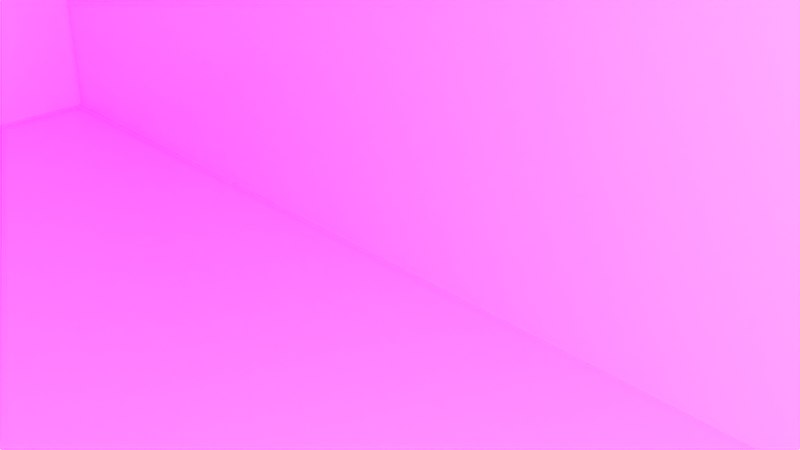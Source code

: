# Source: freezer.blend  (saved by Blender 2.93.20; exported with 4.5.12 LTS)
import bpy
from mathutils import Matrix  # noqa: F401  (used for matrix-valued properties, if any)

bpy.ops.wm.read_factory_settings(use_empty=True)
scene = bpy.context.scene
scene.name = 'Scene'

# ---- collections
col_collection = bpy.data.collections.new('Collection'); scene.collection.children.link(col_collection)

# ---- images (referenced by path relative to the original .blend; pixels are not part of the script)
import os
ASSET_DIR = os.environ.get("B2B_ASSET_DIR", "")  # directory of the original .blend (textures are referenced by path, not embedded)
HERE = os.path.dirname(os.path.abspath(__file__))  # packed textures are extracted next to this script under _unpacked/

def load_image(name, relpath, width, height, colorspace="sRGB"):
    """Load a texture the original file referenced (path relative to the .blend, or extracted next to this script)."""
    p = next((c for c in (os.path.join(HERE, relpath), os.path.join(ASSET_DIR, relpath)) if relpath and os.path.exists(c)), "")
    if p:
        img = bpy.data.images.load(p, check_existing=True)
        img.name = name
    else:  # same state as the original file: an image datablock whose file is absent (Cycles renders it pink)
        img = bpy.data.images.new(name, width, height)
        img.source = "FILE"
        img.filepath = "//" + (relpath or name)
    img.colorspace_settings.name = colorspace
    return img
img_oscilloscope_jpg = load_image('oscilloscope.jpg', 'oscilloscope.jpg', 1024, 1024, 'sRGB')

# ---- materials (node trees are filled in below, after node groups)
mat_material = bpy.data.materials.new('Material')
mat_material.alpha_threshold = 0.0
mat_material.use_transparent_shadow = False
mat_material.line_color = (0.0, 0.0, 0.0, 1.0)

# ---- material node trees
mat_material.use_nodes = True; mat_material.node_tree.nodes.clear()
_N = mat_material.node_tree.nodes; _L = mat_material.node_tree.links
n0 = _N.new('ShaderNodeOutputMaterial'); n0.name = 'Material Output'; n0.location = (300, 300)
n1 = _N.new('ShaderNodeBsdfPrincipled'); n1.name = 'Principled BSDF'; n1.location = (10, 300)
n1.distribution = 'GGX'
n1.subsurface_method = 'BURLEY'
n1.inputs[2].default_value = 0.4
n1.inputs[3].default_value = 1.45
n1.inputs[27].default_value = (0.0, 0.0, 0.0, 1.0)
n1.inputs[28].default_value = 1.0
n2 = _N.new('ShaderNodeTexImage'); n2.name = 'Image Texture'; n2.location = (-642, 304)
n2.image = img_oscilloscope_jpg
_L.new(n1.outputs[0], n0.inputs[0])
_L.new(n2.outputs[0], n1.inputs[0])
n0.is_active_output = True

# ---- world
world_world = bpy.data.worlds.new('World'); scene.world = world_world
world_world.use_nodes = True; world_world.node_tree.nodes.clear()
_N = world_world.node_tree.nodes; _L = world_world.node_tree.links
n0 = _N.new('ShaderNodeOutputWorld'); n0.name = 'World Output'; n0.location = (300, 300)
n1 = _N.new('ShaderNodeBackground'); n1.name = 'Background'; n1.location = (10, 300)
n1.inputs[0].default_value = (0.05088, 0.05088, 0.05088, 1.0)
_L.new(n1.outputs[0], n0.inputs[0])
n0.is_active_output = True
world_world.color = (0.05088, 0.05088, 0.05088)
world_world.use_sun_shadow = False
world_world.sun_shadow_jitter_overblur = 0.0

# ---- cameras
cam_camera = bpy.data.cameras.new('Camera')
cam_camera.clip_end = 100.0
cam_camera.ortho_scale = 7.314

# ---- lights
light_light = bpy.data.lights.new('Light', 'POINT')
light_light.transmission_factor = 0.0
light_light.energy = 1000.0
light_light.shadow_soft_size = 0.1
light_light.shadow_maximum_resolution = 0.006
light_light.use_absolute_resolution = True

# ---- meshes
me_cube = bpy.data.meshes.new('Cube')
me_cube.from_pydata([(0.8127, 0.8127, 1.0), (1.0, 1.0, -1.0), (0.8127, -0.8127, 1.0), (1.0, -1.0, -1.0), (-0.8127, 0.8127, 1.0), (-1.0, 1.0, -1.0), (-0.8127, -0.8127, 1.0), (-1.0, -1.0, -1.0), (1.0, -1.0, 1.0), (-1.0, -1.0, 1.0), (-1.0, 1.0, 1.0), (0.8127, -0.8127, -0.6475), (-0.8127, -0.8127, -0.6475), (0.8127, 0.8127, -0.6475), (-0.8127, 0.8127, -0.6475), (1.0, 1.0, 0.0), (-1.0, 1.0, 0.0), (0.9008, 1.0, 1.0), (1.0, 1.276, 0.0), (-1.0, 1.276, 0.0), (-0.9008, 1.0, 1.0), (1.0, 1.138, 1.0), (-1.0, 1.138, 1.0), (-0.9008, 1.138, 1.0), (0.9008, 1.138, 1.0), (0.972, 1.166, 1.127), (0.972, 1.248, 1.127), (0.25, 1.248, 1.127), (-0.972, 1.166, 1.127), (-0.972, 1.248, 1.127), (0.5, 1.138, 1.127), (1.0, 1.138, 1.127), (1.0, 1.276, 1.127), (0.25, 1.276, 1.127), (-1.0, 1.138, 1.127), (-1.0, 1.276, 1.127), (0.5, 1.166, 1.127), (0.972, 1.167, 1.183), (0.972, 1.248, 1.2), (-0.972, 1.167, 1.183), (-0.972, 1.248, 1.2), (0.972, 1.128, 1.377), (0.972, 1.203, 1.412), (-0.972, 1.128, 1.377), (-0.972, 1.203, 1.412), (-0.9008, 1.014, 1.115), (0.9008, 1.014, 1.115), (-0.9008, 1.125, 1.198), (0.9008, 1.125, 1.198), (-0.9008, 0.9842, 1.157), (0.9008, 0.9842, 1.157), (-0.9008, 1.095, 1.24), (0.9008, 1.095, 1.24), (-0.9008, -1.067, 1.157), (0.9008, -1.067, 1.157), (-0.9008, -0.9557, 1.24), (0.9008, -0.9557, 1.24)], [], [(4, 6, 12, 14), (5, 1, 3, 7), (49, 53, 55, 51, 47, 23, 20, 45), (6, 4, 10, 9), (13, 14, 12, 11), (6, 2, 11, 12), (0, 4, 14, 13), (2, 0, 13, 11), (7, 3, 8, 9), (26, 25, 36, 30, 31, 32, 33, 27), (36, 25, 37, 39, 28), (45, 46, 50, 49), (24, 21, 31, 30, 34, 22, 23), (47, 51, 52, 48), (17, 46, 45, 20), (19, 35, 33, 32, 18), (38, 42, 41, 37, 25, 26), (10, 22, 34, 35, 19, 16, 5, 7, 9), (39, 43, 44, 40, 29, 28), (28, 29, 27, 33, 35, 34, 30, 36), (39, 37, 41, 43), (5, 16, 15, 1), (38, 40, 44, 42), (29, 40, 38, 26, 27), (18, 32, 31, 21, 8, 3, 1, 15), (43, 41, 42, 44), (23, 47, 48, 24), (15, 16, 19, 18), (4, 0, 2, 6, 9, 8, 21, 24, 17, 20, 23, 22, 10), (54, 56, 55, 53), (49, 50, 54, 53), (52, 51, 55, 56), (48, 52, 56, 54, 50, 46, 17, 24)])
_uv = me_cube.uv_layers.new(name='UVMap')
_uv.uv.foreach_set('vector', [0.8516, 0.5234, 0.8516, 0.7266, 0.8516, 0.7266, 0.8516, 0.5234, 0.125, 0.5, 0.375, 0.5, 0.375, 0.75, 0.125, 0.75, 0.8438, 0.5, 0.8438, 0.5, 0.8438, 0.5, 0.8438, 0.5, 0.8438, 0.5, 0.8438, 0.5, 0.8438, 0.5, 0.8438, 0.5, 0.8516, 0.7266, 0.8516, 0.5234, 0.875, 0.5, 0.875, 0.75, 0.6484, 0.5234, 0.8516, 0.5234, 0.8516, 0.7266, 0.6484, 0.7266, 0.8516, 0.7266, 0.6484, 0.7266, 0.6484, 0.7266, 0.8516, 0.7266, 0.6484, 0.5234, 0.8516, 0.5234, 0.8516, 0.5234, 0.6484, 0.5234, 0.6484, 0.7266, 0.6484, 0.5234, 0.6484, 0.5234, 0.6484, 0.7266, 0.375, 1.0, 0.375, 0.75, 0.625, 0.75, 0.625, 1.0, 0.6285, 0.5, 0.6285, 0.5, 0.6875, 0.5, 0.6875, 0.5, 0.625, 0.5, 0.625, 0.5, 0.7188, 0.5, 0.7188, 0.5, 0.6875, 0.5, 0.6285, 0.5, 0.6285, 0.5, 0.8715, 0.5, 0.8715, 0.5, 0.8438, 0.5, 0.6562, 0.5, 0.6562, 0.5, 0.8438, 0.5, 0.6562, 0.5, 0.625, 0.5, 0.625, 0.5, 0.6875, 0.5, 0.875, 0.5, 0.875, 0.5, 0.8438, 0.5, 0.8438, 0.5, 0.8438, 0.5, 0.6562, 0.5, 0.6562, 0.5, 0.6562, 0.5, 0.6562, 0.5, 0.8438, 0.5, 0.8438, 0.5, 0.5, 0.25, 0.625, 0.25, 0.625, 0.4062, 0.625, 0.5, 0.5, 0.5, 0.6285, 0.5, 0.6285, 0.5, 0.6285, 0.5, 0.6285, 0.5, 0.6285, 0.5, 0.6285, 0.5, 0.625, 0.25, 0.625, 0.25, 0.625, 0.25, 0.625, 0.25, 0.5, 0.25, 0.5, 0.25, 0.375, 0.25, 0.375, 0.0, 0.625, 0.0, 0.8715, 0.5, 0.8715, 0.5, 0.8715, 0.5, 0.8715, 0.5, 0.8715, 0.5, 0.8715, 0.5, 0.8715, 0.5, 0.8715, 0.5, 0.7188, 0.5, 0.7188, 0.5, 0.875, 0.5, 0.875, 0.5, 0.6875, 0.5, 0.6875, 0.5, 0.8715, 0.5, 0.6285, 0.5, 0.6285, 0.5, 0.8715, 0.5, 0.375, 0.25, 0.5, 0.25, 0.5, 0.5, 0.375, 0.5, 0.6285, 0.5, 0.8715, 0.5, 0.8715, 0.5, 0.6285, 0.5, 0.8715, 0.5, 0.8715, 0.5, 0.6285, 0.5, 0.6285, 0.5, 0.7188, 0.5, 0.5, 0.5, 0.625, 0.5, 0.625, 0.5, 0.625, 0.5, 0.625, 0.75, 0.375, 0.75, 0.375, 0.5, 0.5, 0.5, 0.8715, 0.5, 0.6285, 0.5, 0.6285, 0.5, 0.8715, 0.5, 0.8438, 0.5, 0.8438, 0.5, 0.6562, 0.5, 0.6562, 0.5, 0.5, 0.5, 0.5, 0.25, 0.5, 0.25, 0.5, 0.5, 0.8516, 0.5234, 0.6484, 0.5234, 0.6484, 0.7266, 0.8516, 0.7266, 0.875, 0.75, 0.625, 0.75, 0.625, 0.5, 0.6562, 0.5, 0.6562, 0.5, 0.8438, 0.5, 0.8438, 0.5, 0.875, 0.5, 0.875, 0.5, 0.6562, 0.5, 0.6562, 0.5, 0.8438, 0.5, 0.8438, 0.5, 0.8438, 0.5, 0.6562, 0.5, 0.6562, 0.5, 0.8438, 0.5, 0.6562, 0.5, 0.8438, 0.5, 0.8438, 0.5, 0.6562, 0.5, 0.6562, 0.5, 0.6562, 0.5, 0.6562, 0.5, 0.6562, 0.5, 0.6562, 0.5, 0.6562, 0.5, 0.6562, 0.5, 0.6562, 0.5])
me_cube.materials.append(mat_material)
me_cube.use_remesh_preserve_volume = False
me_cube.use_remesh_preserve_attributes = False
me_cube.use_mirror_vertex_groups = False
me_cube.update()

# ---- objects
ob_cube = bpy.data.objects.new('Cube', me_cube)
ob_light = bpy.data.objects.new('Light', light_light)
ob_camera = bpy.data.objects.new('Camera', cam_camera)

# ---- transforms, parenting, visibility, modifiers, constraints
ob_cube.location = (0.0, 0.0, 0.0)
ob_cube.scale = (2.019, 1.0, 1.0)
ob_cube.lock_rotations_4d = False
ob_cube.empty_display_type = 'ARROWS'
ob_cube.lineart.crease_threshold = 0.0
ob_light.location = (0.0, 0.0, 0.0)
ob_light.rotation_euler = (0.6503, 0.05522, 1.866)
ob_light.lock_rotations_4d = False
ob_light.empty_display_type = 'ARROWS'
ob_light.color = (0.0, 0.0, 0.0, 0.0)
ob_light.lineart.crease_threshold = 0.0
ob_camera.location = (0.0, 0.0, 0.0)
ob_camera.rotation_euler = (1.109, 0.0, 0.8149)
ob_camera.lock_rotations_4d = False
ob_camera.empty_display_type = 'ARROWS'
ob_camera.color = (0.0, 0.0, 0.0, 0.0)
ob_camera.display_type = 'WIRE'
ob_camera.lineart.crease_threshold = 0.0

# ---- collection membership
col_collection.objects.link(ob_cube)
col_collection.objects.link(ob_light)
col_collection.objects.link(ob_camera)

# ---- scene / render settings (as saved in the file)
scene.camera = ob_camera
scene.frame_start = 1; scene.frame_end = 250; scene.frame_set(1)
scene.render.engine = 'BLENDER_EEVEE_NEXT'
scene.cycles.use_denoising = False
scene.cycles.samples = 128
scene.cycles.sampling_pattern = 'TABULATED_SOBOL'
scene.cycles.use_adaptive_sampling = False
scene.cycles.use_light_tree = False
scene.view_settings.view_transform = 'Filmic'
bpy.context.view_layer.update()
